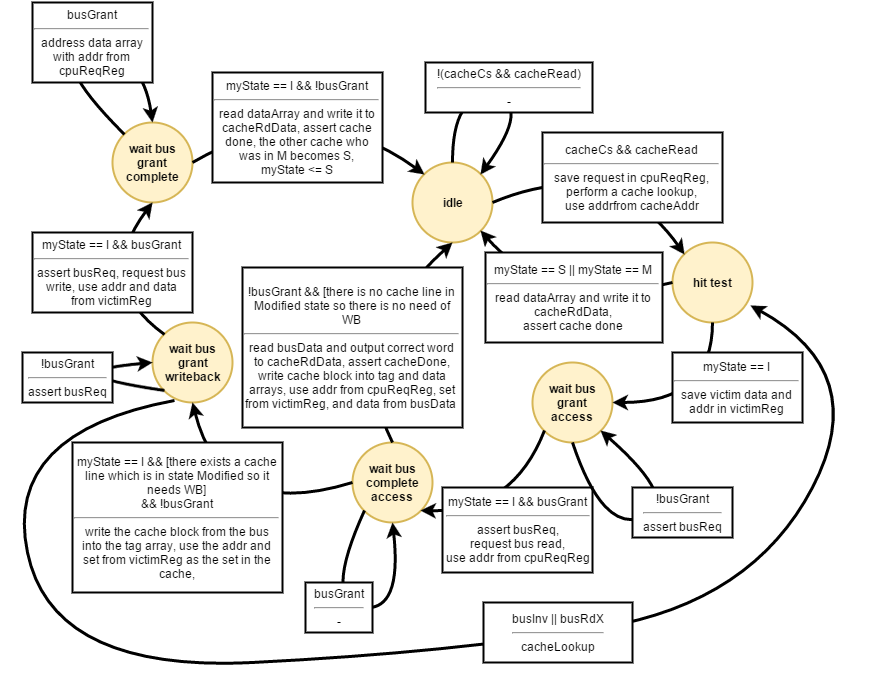

The diagram above was exported from draw.io. Its source (the exported page's mxGraphModel, read from the mxfile embedded in the PNG):
<mxGraphModel dx="1698" dy="457" grid="1" gridSize="10" guides="1" tooltips="1" connect="1" arrows="1" fold="1" page="1" pageScale="1" pageWidth="826" pageHeight="1169" background="#ffffff" math="0" shadow="0">
  <root>
    <mxCell id="0" />
    <mxCell id="1" parent="0" />
    <mxCell id="2" value="&lt;b&gt;wait bus&lt;/b&gt;&lt;div&gt;&lt;b&gt;grant&lt;/b&gt;&lt;/div&gt;&lt;div&gt;&lt;b&gt;complete&lt;/b&gt;&lt;/div&gt;" style="ellipse;whiteSpace=wrap;html=1;strokeWidth=2;fillColor=#fff2cc;strokeColor=#d6b656;" parent="1" vertex="1">
      <mxGeometry x="100" y="280" width="80" height="80" as="geometry" />
    </mxCell>
    <mxCell id="3" value="&lt;b&gt;idle&lt;/b&gt;" style="ellipse;whiteSpace=wrap;html=1;strokeWidth=2;fillColor=#fff2cc;strokeColor=#d6b656;" parent="1" vertex="1">
      <mxGeometry x="400" y="320" width="80" height="80" as="geometry" />
    </mxCell>
    <mxCell id="4" value="&lt;b&gt;hit test&lt;/b&gt;" style="ellipse;whiteSpace=wrap;html=1;strokeWidth=2;fillColor=#fff2cc;strokeColor=#d6b656;" parent="1" vertex="1">
      <mxGeometry x="660" y="400" width="80" height="80" as="geometry" />
    </mxCell>
    <mxCell id="5" value="&lt;b&gt;wait bus&lt;/b&gt;&lt;div&gt;&lt;b&gt;grant&lt;/b&gt;&lt;/div&gt;&lt;div&gt;&lt;b&gt;writeback&lt;/b&gt;&lt;/div&gt;" style="ellipse;whiteSpace=wrap;html=1;strokeWidth=2;fillColor=#fff2cc;strokeColor=#d6b656;" parent="1" vertex="1">
      <mxGeometry x="140" y="480" width="80" height="80" as="geometry" />
    </mxCell>
    <mxCell id="6" value="&lt;b&gt;wait bus&lt;/b&gt;&lt;div&gt;&lt;b&gt;complete&lt;/b&gt;&lt;/div&gt;&lt;div&gt;&lt;b&gt;access&lt;/b&gt;&lt;/div&gt;" style="ellipse;whiteSpace=wrap;html=1;strokeWidth=2;fillColor=#fff2cc;strokeColor=#d6b656;" parent="1" vertex="1">
      <mxGeometry x="340" y="600" width="80" height="80" as="geometry" />
    </mxCell>
    <mxCell id="7" value="&lt;b&gt;wait bus&lt;/b&gt;&lt;div&gt;&lt;b&gt;grant&lt;/b&gt;&lt;/div&gt;&lt;div&gt;&lt;b&gt;access&lt;/b&gt;&lt;/div&gt;" style="ellipse;whiteSpace=wrap;html=1;strokeWidth=2;fillColor=#fff2cc;strokeColor=#d6b656;" parent="1" vertex="1">
      <mxGeometry x="520" y="520" width="80" height="80" as="geometry" />
    </mxCell>
    <mxCell id="8" value="" style="endArrow=classic;html=1;strokeColor=#000000;strokeWidth=3;exitX=1;exitY=0.5;entryX=0;entryY=0;curved=1;" parent="1" source="3" target="4" edge="1">
      <mxGeometry width="50" height="50" relative="1" as="geometry">
        <mxPoint x="540" y="470" as="sourcePoint" />
        <mxPoint x="590" y="430" as="targetPoint" />
        <Array as="points">
          <mxPoint x="600" y="310" />
        </Array>
      </mxGeometry>
    </mxCell>
    <mxCell id="9" value="" style="endArrow=classic;html=1;strokeColor=#000000;strokeWidth=3;exitX=0;exitY=0.5;entryX=1;entryY=1;curved=1;" parent="1" source="4" target="3" edge="1">
      <mxGeometry width="50" height="50" relative="1" as="geometry">
        <mxPoint x="535" y="410" as="sourcePoint" />
        <mxPoint x="550" y="410" as="targetPoint" />
        <Array as="points">
          <mxPoint x="540" y="470" />
        </Array>
      </mxGeometry>
    </mxCell>
    <mxCell id="12" value="" style="endArrow=classic;html=1;strokeColor=#000000;strokeWidth=3;exitX=0.5;exitY=1;entryX=1;entryY=0.5;curved=1;" parent="1" source="4" target="7" edge="1">
      <mxGeometry x="317" y="430" width="50" height="50" as="geometry">
        <mxPoint x="509" y="482" as="sourcePoint" />
        <mxPoint x="317" y="430" as="targetPoint" />
        <Array as="points">
          <mxPoint x="700" y="560" />
        </Array>
      </mxGeometry>
    </mxCell>
    <mxCell id="13" value="" style="endArrow=classic;html=1;strokeColor=#000000;strokeWidth=3;exitX=0;exitY=1;entryX=1;entryY=1;curved=1;" parent="1" source="7" target="6" edge="1">
      <mxGeometry x="157" y="550" width="50" height="50" as="geometry">
        <mxPoint x="540" y="600" as="sourcePoint" />
        <mxPoint x="440" y="680" as="targetPoint" />
        <Array as="points">
          <mxPoint x="500" y="670" />
        </Array>
      </mxGeometry>
    </mxCell>
    <mxCell id="14" value="" style="endArrow=classic;html=1;strokeColor=#000000;strokeWidth=3;exitX=0;exitY=0.5;entryX=0.5;entryY=1;curved=1;" parent="1" source="6" target="5" edge="1">
      <mxGeometry x="-98" y="535" width="50" height="50" as="geometry">
        <mxPoint x="305" y="585" as="sourcePoint" />
        <mxPoint x="160" y="650" as="targetPoint" />
        <Array as="points">
          <mxPoint x="210" y="680" />
        </Array>
      </mxGeometry>
    </mxCell>
    <mxCell id="15" value="" style="endArrow=classic;html=1;strokeColor=#000000;strokeWidth=3;entryX=0.5;entryY=1;exitX=0.5;exitY=0;curved=1;" parent="1" source="6" target="3" edge="1">
      <mxGeometry width="50" height="50" relative="1" as="geometry">
        <mxPoint x="350" y="505" as="sourcePoint" />
        <mxPoint x="400" y="455" as="targetPoint" />
        <Array as="points">
          <mxPoint x="330" y="500" />
        </Array>
      </mxGeometry>
    </mxCell>
    <mxCell id="16" value="" style="endArrow=classic;html=1;strokeColor=#000000;strokeWidth=3;entryX=0.5;entryY=1;exitX=0;exitY=0;curved=1;" parent="1" source="5" target="2" edge="1">
      <mxGeometry width="50" height="50" relative="1" as="geometry">
        <mxPoint x="100" y="750" as="sourcePoint" />
        <mxPoint x="150" y="700" as="targetPoint" />
        <Array as="points">
          <mxPoint x="80" y="440" />
        </Array>
      </mxGeometry>
    </mxCell>
    <mxCell id="17" value="" style="endArrow=classic;html=1;strokeColor=#000000;strokeWidth=3;exitX=1;exitY=0.5;entryX=0;entryY=0;curved=1;" parent="1" source="2" target="3" edge="1">
      <mxGeometry width="50" height="50" relative="1" as="geometry">
        <mxPoint x="260" y="400" as="sourcePoint" />
        <mxPoint x="310" y="350" as="targetPoint" />
        <Array as="points">
          <mxPoint x="300" y="250" />
        </Array>
      </mxGeometry>
    </mxCell>
    <mxCell id="19" value="" style="endArrow=classic;html=1;strokeColor=#000000;strokeWidth=3;exitX=0.5;exitY=0;entryX=1;entryY=0;curved=1;" parent="1" source="3" target="3" edge="1">
      <mxGeometry width="50" height="50" relative="1" as="geometry">
        <mxPoint x="470" y="300" as="sourcePoint" />
        <mxPoint x="480" y="260" as="targetPoint" />
        <Array as="points">
          <mxPoint x="440" y="250" />
          <mxPoint x="520" y="260" />
        </Array>
      </mxGeometry>
    </mxCell>
    <mxCell id="20" value="cacheCs &amp;amp;&amp;amp; cacheRead&lt;hr id=&quot;null&quot;&gt;save request in cpuReqReg, perform a cache lookup,&lt;div&gt;use addrfrom cacheAddr&lt;/div&gt;" style="whiteSpace=wrap;html=1;strokeWidth=2;" parent="1" vertex="1">
      <mxGeometry x="530" y="290" width="180" height="90" as="geometry" />
    </mxCell>
    <mxCell id="21" value="myState == I &amp;amp;&amp;amp; [there exists a cache line which is in state Modified so it needs WB]&lt;div&gt;&amp;amp;&amp;amp; !busGrant&lt;hr id=&quot;null&quot;&gt;write the cache block from the bus into the tag array, use the addr and set from victimReg as the set in the cache,&lt;/div&gt;" style="whiteSpace=wrap;html=1;strokeWidth=2;" parent="1" vertex="1">
      <mxGeometry x="60" y="600" width="210" height="150" as="geometry" />
    </mxCell>
    <mxCell id="22" value="myState == I &amp;amp;&amp;amp; busGrant&lt;hr id=&quot;null&quot;&gt;assert busReq,&lt;div&gt;request bus read,&lt;/div&gt;&lt;div&gt;use addr from cpuReqReg&lt;/div&gt;" style="whiteSpace=wrap;html=1;strokeWidth=2;" parent="1" vertex="1">
      <mxGeometry x="430" y="645" width="150" height="85" as="geometry" />
    </mxCell>
    <mxCell id="27" value="!busGrant &amp;amp;&amp;amp; [there is no cache line in Modified state so there is no need of WB&lt;hr id=&quot;null&quot;&gt;read busData and output correct word to cacheRdData, assert cacheDone, write cache block into tag and data arrays, use addr from cpuReqReg, set from victimReg, and data from busData&amp;nbsp;" style="whiteSpace=wrap;html=1;strokeWidth=2;" parent="1" vertex="1">
      <mxGeometry x="230" y="425" width="220" height="160" as="geometry" />
    </mxCell>
    <mxCell id="28" value="myState == I&lt;hr id=&quot;null&quot;&gt;save victim data and addr in victimReg" style="whiteSpace=wrap;html=1;strokeWidth=2;" parent="1" vertex="1">
      <mxGeometry x="660" y="510" width="130" height="70" as="geometry" />
    </mxCell>
    <mxCell id="29" value="myState == I &amp;amp;&amp;amp; busGrant&lt;hr id=&quot;null&quot;&gt;assert busReq, request bus write, use addr and data from victimReg" style="whiteSpace=wrap;html=1;strokeWidth=2;" parent="1" vertex="1">
      <mxGeometry x="20" y="390" width="160" height="80" as="geometry" />
    </mxCell>
    <mxCell id="30" value="myState == I &amp;amp;&amp;amp; !busGrant&lt;hr id=&quot;null&quot;&gt;read dataArray and write it to cacheRdData, assert cache done, the other cache who was in M becomes S,&lt;div&gt;myState &amp;lt;= S&lt;/div&gt;" style="whiteSpace=wrap;html=1;strokeWidth=2;" parent="1" vertex="1">
      <mxGeometry x="200" y="230" width="170" height="110" as="geometry" />
    </mxCell>
    <mxCell id="31" value="!(cacheCs &amp;amp;&amp;amp; cacheRead)&lt;hr id=&quot;null&quot;&gt;-" style="whiteSpace=wrap;html=1;strokeWidth=2;" parent="1" vertex="1">
      <mxGeometry x="413" y="220" width="167" height="50" as="geometry" />
    </mxCell>
    <mxCell id="32" value="" style="endArrow=classic;html=1;strokeColor=#000000;strokeWidth=3;exitX=0.5;exitY=1;entryX=1;entryY=1;curved=1;" parent="1" source="7" target="7" edge="1">
      <mxGeometry width="50" height="50" relative="1" as="geometry">
        <mxPoint x="660" y="680" as="sourcePoint" />
        <mxPoint x="710" y="630" as="targetPoint" />
        <Array as="points">
          <mxPoint x="590" y="690" />
          <mxPoint x="670" y="660" />
        </Array>
      </mxGeometry>
    </mxCell>
    <mxCell id="33" value="" style="endArrow=classic;html=1;strokeColor=#000000;strokeWidth=3;exitX=0;exitY=1;entryX=0.5;entryY=1;curved=1;" parent="1" source="6" target="6" edge="1">
      <mxGeometry width="50" height="50" relative="1" as="geometry">
        <mxPoint x="20" y="770" as="sourcePoint" />
        <mxPoint x="70" y="720" as="targetPoint" />
        <Array as="points">
          <mxPoint x="310" y="760" />
          <mxPoint x="390" y="770" />
        </Array>
      </mxGeometry>
    </mxCell>
    <mxCell id="34" value="" style="endArrow=classic;html=1;strokeColor=#000000;strokeWidth=3;exitX=0;exitY=1;entryX=0;entryY=0.5;curved=1;" parent="1" source="5" target="5" edge="1">
      <mxGeometry width="50" height="50" relative="1" as="geometry">
        <mxPoint x="20" y="840" as="sourcePoint" />
        <mxPoint x="40" y="520" as="targetPoint" />
        <Array as="points">
          <mxPoint x="30" y="530" />
        </Array>
      </mxGeometry>
    </mxCell>
    <mxCell id="35" value="" style="endArrow=classic;html=1;strokeColor=#000000;strokeWidth=3;exitX=0;exitY=0;entryX=0.5;entryY=0;curved=1;" parent="1" source="2" target="2" edge="1">
      <mxGeometry width="50" height="50" relative="1" as="geometry">
        <mxPoint x="75" y="265" as="sourcePoint" />
        <mxPoint x="125" y="215" as="targetPoint" />
        <Array as="points">
          <mxPoint x="30" y="210" />
          <mxPoint x="130" y="210" />
        </Array>
      </mxGeometry>
    </mxCell>
    <mxCell id="36" value="myState == S || myState == M&lt;hr id=&quot;null&quot;&gt;read dataArray and write it to cacheRdData,&lt;div&gt;assert cache done&lt;/div&gt;" style="whiteSpace=wrap;html=1;strokeWidth=2;" parent="1" vertex="1">
      <mxGeometry x="473" y="410" width="177" height="90" as="geometry" />
    </mxCell>
    <mxCell id="37" value="!busGrant&lt;hr id=&quot;null&quot;&gt;assert busReq" style="whiteSpace=wrap;html=1;strokeWidth=2;" parent="1" vertex="1">
      <mxGeometry x="620" y="645" width="100" height="50" as="geometry" />
    </mxCell>
    <mxCell id="41" value="busGrant&lt;div&gt;&lt;hr id=&quot;null&quot;&gt;-&lt;/div&gt;" style="whiteSpace=wrap;html=1;strokeWidth=2;" parent="1" vertex="1">
      <mxGeometry x="293" y="740" width="67" height="50" as="geometry" />
    </mxCell>
    <mxCell id="42" value="!busGrant&lt;hr id=&quot;null&quot;&gt;assert busReq" style="whiteSpace=wrap;html=1;strokeWidth=2;" parent="1" vertex="1">
      <mxGeometry x="10" y="510" width="90" height="50" as="geometry" />
    </mxCell>
    <mxCell id="43" value="busGrant&lt;hr id=&quot;null&quot;&gt;address data array with addr from cpuReqReg" style="whiteSpace=wrap;html=1;strokeWidth=2;" parent="1" vertex="1">
      <mxGeometry x="20" y="160" width="120" height="80" as="geometry" />
    </mxCell>
    <mxCell id="45" value="" style="endArrow=classic;html=1;strokeColor=#000000;strokeWidth=3;fontSize=12;entryX=0.97;entryY=0.786;entryPerimeter=0;exitX=0.272;exitY=0.97;exitPerimeter=0;curved=1;" parent="1" source="5" target="4" edge="1">
      <mxGeometry width="50" height="50" relative="1" as="geometry">
        <mxPoint x="10" y="860" as="sourcePoint" />
        <mxPoint x="60" y="810" as="targetPoint" />
        <Array as="points">
          <mxPoint x="-10" y="590" />
          <mxPoint x="40" y="830" />
          <mxPoint x="440" y="810" />
          <mxPoint x="740" y="760" />
          <mxPoint x="860" y="530" />
        </Array>
      </mxGeometry>
    </mxCell>
    <mxCell id="46" value="&lt;span&gt;busInv || busRdX&lt;/span&gt;&lt;div&gt;&lt;hr id=&quot;null&quot;&gt;&lt;/div&gt;&lt;div&gt;&lt;span&gt;cacheLookup&lt;/span&gt;&lt;span&gt;&lt;br&gt;&lt;/span&gt;&lt;/div&gt;" style="whiteSpace=wrap;html=1;strokeWidth=2;" parent="1" vertex="1">
      <mxGeometry x="471" y="760" width="149" height="60" as="geometry" />
    </mxCell>
  </root>
</mxGraphModel>